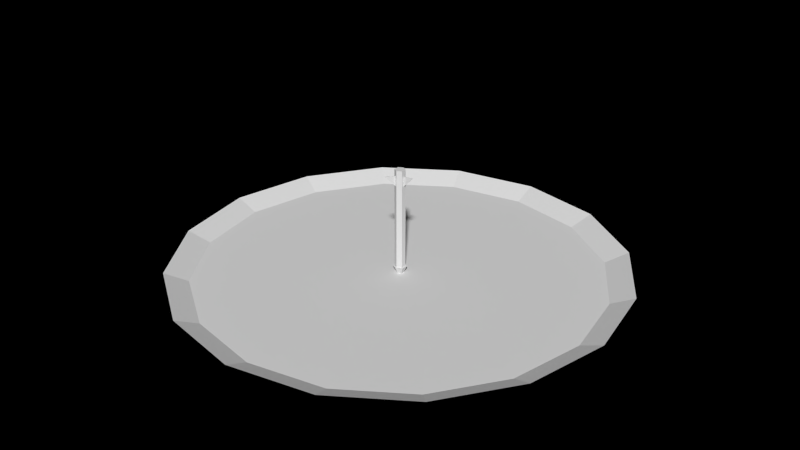 # Source: Darts_and_Board.blend  (saved by Blender 2.76.0; exported with 4.5.12 LTS)
import bpy
from mathutils import Matrix  # noqa: F401  (used for matrix-valued properties, if any)

bpy.ops.wm.read_factory_settings(use_empty=True)
scene = bpy.context.scene
scene.name = 'Scene'

# ---- collections
col_collection_1 = bpy.data.collections.new('Collection 1'); scene.collection.children.link(col_collection_1)

# ---- materials (node trees are filled in below, after node groups)
mat_material = bpy.data.materials.new('Material')
mat_material.alpha_threshold = 0.0
mat_material.use_transparent_shadow = False
mat_material.roughness = 0.5

# ---- material node trees

# ---- world
world_world = bpy.data.worlds.new('World'); scene.world = world_world
world_world.color = (0.0, 0.0, 0.0)
world_world.use_sun_shadow = False
world_world.sun_shadow_jitter_overblur = 0.0
world_world.cycles.sampling_method = 'MANUAL'
world_world.cycles.sample_map_resolution = 256

# ---- meshes
me_circle = bpy.data.meshes.new('Circle')
me_circle.from_pydata([(0.0, 0.0, 0.0), (0.0, 8.0, 0.35), (-3.061, 7.391, 0.35), (-5.657, 5.657, 0.35), (-7.391, 3.061, 0.35), (-8.0, -3.497e-07, 0.35), (-7.391, -3.061, 0.35), (-5.657, -5.657, 0.35), (-3.061, -7.391, 0.35), (-1.208e-06, -8.0, 0.35), (3.061, -7.391, 0.35), (5.657, -5.657, 0.35), (7.391, -3.061, 0.35), (8.0, 9.54e-08, 0.35), (7.391, 3.061, 0.35), (5.657, 5.657, 0.35), (3.061, 7.391, 0.35), (-1.531, 7.696, 0.35), (-2.743, 6.621, 0.0), (1.18e-07, 7.167, 0.0), (-4.359, 6.524, 0.35), (-5.068, 5.068, 0.0), (-6.524, 4.359, 0.35), (-6.621, 2.743, 0.0), (-7.696, 1.531, 0.35), (-7.167, -3.487e-07, 0.0), (-7.696, -1.531, 0.35), (-6.621, -2.743, 0.0), (-6.524, -4.359, 0.35), (-5.068, -5.068, 0.0), (-4.359, -6.524, 0.35), (-2.743, -6.621, 0.0), (-1.531, -7.696, 0.35), (-9.642e-07, -7.167, 0.0), (1.531, -7.696, 0.35), (2.743, -6.621, 0.0), (4.359, -6.524, 0.35), (5.068, -5.068, 0.0), (6.524, -4.359, 0.35), (6.621, -2.743, 0.0), (7.696, -1.531, 0.35), (7.167, 5.007e-08, 0.0), (7.696, 1.531, 0.35), (6.621, 2.743, 0.0), (6.524, 4.359, 0.35), (5.068, 5.068, 0.0), (4.359, 6.524, 0.35), (2.743, 6.621, 0.0), (1.531, 7.696, 0.35)], [], [(0, 19, 18), (0, 18, 21), (0, 21, 23), (0, 23, 25), (0, 25, 27), (0, 27, 29), (0, 29, 31), (0, 31, 33), (0, 33, 35), (0, 35, 37), (0, 37, 39), (0, 39, 41), (0, 41, 43), (0, 43, 45), (0, 45, 47), (0, 47, 19), (19, 48, 1), (19, 47, 48), (47, 16, 48), (47, 46, 16), (47, 45, 46), (45, 15, 46), (45, 44, 15), (45, 43, 44), (43, 14, 44), (43, 42, 14), (43, 41, 42), (41, 13, 42), (41, 40, 13), (41, 39, 40), (39, 12, 40), (39, 38, 12), (39, 37, 38), (37, 11, 38), (37, 36, 11), (37, 35, 36), (35, 10, 36), (35, 34, 10), (35, 33, 34), (33, 9, 34), (33, 32, 9), (33, 31, 32), (31, 8, 32), (31, 30, 8), (31, 29, 30), (29, 7, 30), (29, 28, 7), (29, 27, 28), (27, 6, 28), (27, 26, 6), (27, 25, 26), (25, 5, 26), (25, 24, 5), (25, 23, 24), (23, 4, 24), (23, 22, 4), (23, 21, 22), (21, 3, 22), (21, 20, 3), (21, 18, 20), (18, 2, 20), (18, 17, 2), (18, 19, 17), (19, 1, 17)])
_uv = me_circle.uv_layers.new(name='UVMap')
_uv.uv.foreach_set('vector', [0.5, 0.5, 0.5, 0.9479, 0.3286, 0.9138, 0.5, 0.5, 0.3286, 0.9138, 0.1833, 0.8167, 0.5, 0.5, 0.1833, 0.8167, 0.08616, 0.6714, 0.5, 0.5, 0.08616, 0.6714, 0.05206, 0.5, 0.5, 0.5, 0.05206, 0.5, 0.08616, 0.3286, 0.5, 0.5, 0.08616, 0.3286, 0.1833, 0.1833, 0.5, 0.5, 0.1833, 0.1833, 0.3286, 0.08616, 0.5, 0.5, 0.3286, 0.08616, 0.5, 0.05206, 0.5, 0.5, 0.5, 0.05206, 0.6714, 0.08616, 0.5, 0.5, 0.6714, 0.08616, 0.8167, 0.1833, 0.5, 0.5, 0.8167, 0.1833, 0.9138, 0.3286, 0.5, 0.5, 0.9138, 0.3286, 0.9479, 0.5, 0.5, 0.5, 0.9479, 0.5, 0.9138, 0.6714, 0.5, 0.5, 0.9138, 0.6714, 0.8167, 0.8167, 0.5, 0.5, 0.8167, 0.8167, 0.6714, 0.9138, 0.5, 0.5, 0.6714, 0.9138, 0.5, 0.9479, 0.5, 0.9479, 0.5957, 0.981, 0.5, 1.0, 0.5, 0.9479, 0.6714, 0.9138, 0.5957, 0.981, 0.6714, 0.9138, 0.6913, 0.9619, 0.5957, 0.981, 0.6714, 0.9138, 0.7724, 0.9077, 0.6913, 0.9619, 0.6714, 0.9138, 0.8167, 0.8167, 0.7724, 0.9077, 0.8167, 0.8167, 0.8536, 0.8536, 0.7724, 0.9077, 0.8167, 0.8167, 0.9077, 0.7724, 0.8536, 0.8536, 0.8167, 0.8167, 0.9138, 0.6714, 0.9077, 0.7724, 0.9138, 0.6714, 0.9619, 0.6913, 0.9077, 0.7724, 0.9138, 0.6714, 0.981, 0.5957, 0.9619, 0.6913, 0.9138, 0.6714, 0.9479, 0.5, 0.981, 0.5957, 0.9479, 0.5, 1.0, 0.5, 0.981, 0.5957, 0.9479, 0.5, 0.981, 0.4043, 1.0, 0.5, 0.9479, 0.5, 0.9138, 0.3286, 0.981, 0.4043, 0.9138, 0.3286, 0.9619, 0.3087, 0.981, 0.4043, 0.9138, 0.3286, 0.9077, 0.2276, 0.9619, 0.3087, 0.9138, 0.3286, 0.8167, 0.1833, 0.9077, 0.2276, 0.8167, 0.1833, 0.8536, 0.1464, 0.9077, 0.2276, 0.8167, 0.1833, 0.7724, 0.09225, 0.8536, 0.1464, 0.8167, 0.1833, 0.6714, 0.08616, 0.7724, 0.09225, 0.6714, 0.08616, 0.6913, 0.03806, 0.7724, 0.09225, 0.6714, 0.08616, 0.5957, 0.01903, 0.6913, 0.03806, 0.6714, 0.08616, 0.5, 0.05206, 0.5957, 0.01903, 0.5, 0.05206, 0.5, 0.0, 0.5957, 0.01903, 0.5, 0.05206, 0.4043, 0.01903, 0.5, 0.0, 0.5, 0.05206, 0.3286, 0.08616, 0.4043, 0.01903, 0.3286, 0.08616, 0.3087, 0.03806, 0.4043, 0.01903, 0.3286, 0.08616, 0.2276, 0.09225, 0.3087, 0.03806, 0.3286, 0.08616, 0.1833, 0.1833, 0.2276, 0.09225, 0.1833, 0.1833, 0.1464, 0.1464, 0.2276, 0.09225, 0.1833, 0.1833, 0.09225, 0.2276, 0.1464, 0.1464, 0.1833, 0.1833, 0.08616, 0.3286, 0.09225, 0.2276, 0.08616, 0.3286, 0.03806, 0.3087, 0.09225, 0.2276, 0.08616, 0.3286, 0.01903, 0.4043, 0.03806, 0.3087, 0.08616, 0.3286, 0.05206, 0.5, 0.01903, 0.4043, 0.05206, 0.5, 0.0, 0.5, 0.01903, 0.4043, 0.05206, 0.5, 0.01903, 0.5957, 0.0, 0.5, 0.05206, 0.5, 0.08616, 0.6714, 0.01903, 0.5957, 0.08616, 0.6714, 0.03806, 0.6913, 0.01903, 0.5957, 0.08616, 0.6714, 0.09225, 0.7724, 0.03806, 0.6913, 0.08616, 0.6714, 0.1833, 0.8167, 0.09225, 0.7724, 0.1833, 0.8167, 0.1464, 0.8536, 0.09225, 0.7724, 0.1833, 0.8167, 0.2276, 0.9077, 0.1464, 0.8536, 0.1833, 0.8167, 0.3286, 0.9138, 0.2276, 0.9077, 0.3286, 0.9138, 0.3087, 0.9619, 0.2276, 0.9077, 0.3286, 0.9138, 0.4043, 0.981, 0.3087, 0.9619, 0.3286, 0.9138, 0.5, 0.9479, 0.4043, 0.981, 0.5, 0.9479, 0.5, 1.0, 0.4043, 0.981])
me_circle.materials.append(None)
me_circle.use_remesh_preserve_volume = False
me_circle.use_remesh_preserve_attributes = False
me_circle.use_mirror_vertex_groups = False
me_circle.update()
me_dart = bpy.data.meshes.new('Dart')
me_dart.from_pydata([(-0.2956, -0.5795, -13.08), (-0.6489, -0.3725, -15.4), (-1.467e-05, -0.75, -15.4), (-0.355, -0.5454, -14.52), (-0.3541, -0.5458, -13.08), (-0.2955, -0.5794, -14.52), (-0.649, -0.37, -1.002), (-0.6461, -0.6265, -0.9996), (-0.8596, -0.5008, -0.9936), (-0.8552, 0.5036, -0.9954), (-0.7003, -0.4044, -0.6174), (-0.4702, -0.2714, -0.08569), (-0.435, -0.7484, -0.9994), (-0.2221, -0.8715, -0.9995), (-0.2387, -0.6133, -1.001), (-0.002303, -0.7488, -1.002), (-0.4561, -0.4866, -1.001), (-6.233e-05, -0.9983, -0.9966), (0.1288, -0.925, -0.9997), (0.3465, -0.7995, -0.9995), (0.1092, -0.6889, -1.001), (0.2703, -0.5947, -1.001), (0.5109, -0.7047, -0.9997), (-7.403e-05, -0.003868, 0.9922), (0.4481, -0.4936, -1.001), (-0.2496, -0.1442, 0.4233), (0.4769, -0.2755, -0.1017), (0.00935, -0.0008398, 0.9864), (0.3067, -0.1774, 0.291), (-6.676e-06, -2.861e-06, 1.0), (-0.354, 0.5456, -13.08), (0.6493, 0.1516, -15.4), (0.4145, 0.5101, -15.4), (-4.223e-06, 0.75, -15.4), (-0.3539, 0.5458, -14.52), (-0.2957, 0.5803, -14.52), (-0.2955, 0.5798, -13.08), (-1.99e-06, 0.75, -6.805), (-0.6495, 0.375, -15.4), (-0.6491, 0.3798, -1.001), (-0.7118, 0.411, -0.6442), (-0.6847, 0.6043, -0.9996), (-0.3635, 0.5418, -1.001), (-0.4793, 0.7228, -0.9995), (-0.2017, 0.6351, -1.001), (-0.001309, 0.7497, -1.001), (-0.3089, 0.8212, -0.9993), (-0.141, 0.918, -0.9994), (0.4037, 0.5187, -1.001), (0.1457, 0.6664, -1.001), (3.1e-05, 0.9993, -0.9987), (0.1729, 0.8997, -0.9996), (0.3425, 0.802, -0.9996), (0.5111, 0.7045, -0.9994), (-0.4621, 0.2669, -0.06732), (-0.2378, 0.1374, 0.4505), (-0.0003066, 0.005836, 0.9883), (0.4979, 0.2874, -0.1498), (0.2653, 0.1533, 0.3868), (0.6495, -0.375, -15.4), (0.6496, -0.03358, -14.52), (0.6495, -0.03375, -13.08), (0.678, -0.6082, -0.9994), (0.6496, -0.3752, -1.001), (0.7396, -0.4274, -0.7091), (0.8586, -0.5003, -0.9928), (0.6483, 0.3755, -15.4), (0.6506, 0.03465, -14.52), (0.6496, 0.03386, -13.08), (0.6494, 0.3744, -1.001), (0.8601, 0.4987, -0.9908), (0.7137, 0.4121, -0.6483), (0.6791, 0.6077, -0.9996), (0.6496, -0.03358, -14.52), (1.18, -0.03289, -14.57), (1.603, -0.0328, -14.63), (2.168, -0.0338, -14.68), (2.182, 0.03393, -14.69), (1.723, -0.03375, -14.21), (0.6495, -0.03375, -13.08), (1.047, -0.03374, -13.5), (0.6506, 0.03465, -14.52), (1.471, 0.03317, -14.61), (1.121, 0.03286, -14.57), (1.853, 0.03239, -14.66), (0.6496, 0.03386, -13.08), (-0.7561, 1.376, -14.63), (-0.9141, 1.516, -14.65), (-0.354, 0.5456, -13.08), (-0.6797, 1.11, -14.59), (-0.6087, 1.121, -14.59), (-1.121, 1.875, -14.7), (-1.063, 1.907, -14.69), (-0.9466, 1.707, -14.67), (-0.3539, 0.5458, -14.52), (-0.2957, 0.5803, -14.52), (-0.5232, 0.8403, -14.56), (-0.4644, 0.871, -14.56), (-0.2955, 0.5798, -13.08), (-1.121, -1.874, -14.69), (-1.064, -1.909, -14.7), (-0.2956, -0.5795, -13.08), (-0.9266, -1.672, -14.67), (-0.9858, -1.641, -14.67), (-0.8072, -1.331, -14.62), (-0.6124, -1.128, -14.59), (-0.7612, -1.386, -14.63), (-0.5943, -0.9622, -14.57), (-0.4848, -0.9061, -14.56), (-0.355, -0.5454, -14.52), (-0.3541, -0.5458, -13.08), (-0.2955, -0.5794, -14.52)], [], [(2, 1, 32), (59, 2, 32), (3, 1, 2), (3, 2, 5), (1, 3, 4), (1, 4, 16), (0, 5, 2), (16, 0, 2), (4, 0, 16), (1, 6, 38), (8, 7, 10), (7, 8, 6), (6, 8, 9), (17, 13, 15), (18, 15, 20), (13, 12, 14), (12, 7, 16), (15, 13, 14), (10, 17, 11), (18, 19, 17), (2, 20, 15), (20, 2, 21), (21, 19, 20), (19, 21, 22), (22, 62, 23), (22, 24, 62), (24, 21, 2), (2, 63, 24), (23, 25, 11), (23, 56, 55), (26, 28, 23), (26, 57, 28), (57, 58, 28), (32, 1, 38), (29, 23, 27, 56), (33, 32, 38), (31, 32, 66), (34, 38, 30), (34, 35, 33), (36, 37, 33), (37, 30, 38), (66, 37, 69), (9, 10, 40), (42, 38, 39), (44, 43, 46), (54, 50, 40), (41, 40, 43), (37, 42, 44), (45, 37, 44), (45, 47, 50), (46, 50, 47), (40, 46, 43), (51, 50, 52), (53, 48, 52), (52, 57, 53), (49, 48, 37), (10, 54, 40), (54, 56, 50), (56, 58, 57), (56, 27, 58), (57, 50, 56), (56, 23, 29), (2, 59, 63), (63, 60, 61), (68, 69, 63), (24, 63, 62), (64, 23, 62), (64, 26, 23), (57, 64, 71), (26, 64, 57), (65, 71, 64), (63, 65, 62), (63, 69, 65), (48, 72, 69), (53, 72, 48), (71, 65, 70), (71, 70, 72), (59, 32, 31), (1, 16, 6), (16, 14, 12), (10, 12, 13), (15, 14, 2), (7, 12, 10), (10, 13, 17), (18, 20, 19), (22, 21, 24), (17, 19, 23), (19, 22, 23), (16, 2, 14), (16, 7, 6), (54, 11, 25), (25, 23, 55), (11, 17, 23), (27, 23, 28), (28, 58, 27), (18, 17, 15), (66, 32, 33), (33, 38, 34), (37, 66, 33), (36, 33, 35), (36, 30, 37), (39, 38, 6), (6, 9, 39), (9, 8, 10), (40, 41, 9), (37, 38, 42), (41, 42, 39), (42, 41, 43), (43, 44, 42), (45, 44, 46), (47, 45, 46), (50, 46, 40), (45, 49, 37), (49, 51, 52), (51, 49, 45), (51, 45, 50), (52, 48, 49), (57, 72, 53), (50, 57, 52), (41, 39, 9), (54, 10, 11), (55, 54, 25), (54, 55, 56), (63, 59, 60), (68, 63, 61), (64, 62, 65), (59, 31, 66), (59, 66, 60), (60, 66, 67), (67, 66, 68), (69, 68, 66), (65, 69, 70), (48, 69, 37), (69, 72, 70), (57, 71, 72), (79, 73, 80), (74, 73, 81), (74, 78, 73), (74, 75, 78), (84, 77, 76), (83, 81, 85), (77, 84, 85), (75, 82, 84), (77, 85, 78), (80, 85, 79), (83, 74, 81), (73, 78, 80), (75, 74, 82), (82, 74, 83), (82, 83, 85), (84, 82, 85), (77, 78, 76), (75, 76, 78), (85, 80, 78), (84, 76, 75), (89, 87, 86), (93, 86, 87), (88, 92, 91), (93, 92, 98), (91, 93, 87), (91, 92, 93), (95, 96, 97), (94, 96, 95), (96, 89, 90), (90, 97, 96), (98, 97, 90), (88, 98, 92), (88, 89, 96), (90, 89, 86), (91, 87, 88), (89, 88, 87), (90, 93, 98), (94, 88, 96), (98, 95, 97), (101, 99, 100), (102, 101, 100), (102, 103, 106), (104, 106, 103), (106, 104, 107), (106, 107, 105), (105, 101, 106), (103, 102, 100), (105, 108, 101), (110, 109, 107), (108, 107, 109), (108, 109, 111), (101, 110, 99), (103, 99, 110), (110, 107, 104), (101, 102, 106), (103, 110, 104), (99, 103, 100), (105, 107, 108), (108, 111, 101)])
_uv = me_dart.uv_layers.new(name='UVMap')
_uv.uv.foreach_set('vector', [0.5442, 0.3207, 0.6474, 0.2946, 0.6843, 0.3897, 0.5442, 0.373, 0.5442, 0.3207, 0.6843, 0.3897, 0.3929, 0.06567, 0.3663, 0.01138, 0.4254, 5.257e-06, 0.3929, 0.06567, 0.4254, 5.257e-06, 0.3984, 0.06461, 0.3663, 0.01138, 0.3929, 0.06567, 0.393, 0.1629, 0.3663, 0.01138, 0.393, 0.1629, 0.3837, 0.9807, 0.3984, 0.1618, 0.3984, 0.06461, 0.4254, 5.257e-06, 0.3837, 0.9807, 0.3984, 0.1618, 0.4254, 5.257e-06, 0.393, 0.1629, 0.3984, 0.1618, 0.3837, 0.9807, 0.0, 0.9932, 0.0001871, 0.0, 0.05931, 1.0, 0.9994, 0.4414, 0.9779, 0.4412, 0.9998, 0.4128, 0.7825, 0.02574, 0.8164, 0.03445, 0.7832, 0.04364, 0.7832, 0.04364, 0.8164, 0.03445, 0.8164, 0.1045, 0.6799, 0.0, 0.7152, 0.00878, 0.6804, 0.01741, 0.6596, 0.005153, 0.6804, 0.01741, 0.6628, 0.02162, 0.7152, 0.00878, 0.749, 0.0173, 0.718, 0.02679, 0.749, 0.0173, 0.7825, 0.02574, 0.7525, 0.03556, 0.6804, 0.01741, 0.7152, 0.00878, 0.718, 0.02679, 0.9998, 0.4128, 0.9138, 0.4391, 0.9998, 0.3724, 0.8927, 0.4345, 0.8573, 0.4265, 0.9138, 0.4391, 0.4254, 5.257e-06, 0.4452, 0.9727, 0.4252, 0.9727, 0.4452, 0.9727, 0.4254, 5.257e-06, 0.4748, 0.9727, 0.6374, 0.02824, 0.6251, 0.01398, 0.6628, 0.02162, 0.6251, 0.01398, 0.6374, 0.02824, 0.5992, 0.02065, 0.8306, 0.4204, 0.8035, 0.4142, 0.9994, 0.2904, 0.5992, 0.02065, 0.6093, 0.03535, 0.5728, 0.02743, 0.5072, 0.9727, 0.4748, 0.9727, 0.4254, 5.257e-06, 0.4254, 5.257e-06, 0.5442, 0.9727, 0.5072, 0.9727, 0.9994, 0.2904, 0.9997, 0.3337, 0.9998, 0.3724, 0.9994, 0.1398, 1.0, 0.1403, 0.9577, 0.1765, 0.8748, 0.3546, 0.9194, 0.3315, 0.9994, 0.2904, 0.7741, 0.2253, 0.6857, 0.2202, 0.7741, 0.1946, 0.6857, 0.2202, 0.7269, 0.1825, 0.7741, 0.1946, 0.6843, 0.3897, 0.6474, 0.2946, 0.75, 0.3207, 0.7741, 0.1394, 0.7744, 0.1399, 0.7737, 0.1405, 0.7727, 0.14, 0.75, 0.373, 0.6843, 0.3897, 0.75, 0.3207, 0.6165, 0.3914, 0.6843, 0.3897, 0.6473, 0.3991, 0.1134, 0.9393, 0.05931, 1.0, 0.1134, 0.84, 0.1134, 0.9393, 0.1241, 0.9393, 0.1781, 1.0, 0.1241, 0.84, 0.1781, 0.4071, 0.1781, 1.0, 0.1781, 0.4071, 0.1134, 0.84, 0.05931, 1.0, 0.2481, 0.9337, 0.1781, 0.3695, 0.2482, 0.01732, 0.8478, 0.2742, 0.8167, 0.2349, 0.8733, 0.2504, 0.1118, 0.006708, 0.05931, 1.0, 0.05975, 0.006767, 0.713, 0.1139, 0.757, 0.1199, 0.7301, 0.1269, 0.9178, 0.2114, 1.0, 0.2904, 0.8733, 0.2504, 0.8781, 0.2777, 0.8733, 0.2504, 0.9147, 0.2815, 0.1781, 0.4071, 0.1118, 0.006708, 0.1414, 0.006704, 0.1779, 0.006741, 0.1781, 0.4071, 0.1414, 0.006704, 0.6813, 0.122, 0.7036, 0.1337, 0.6813, 0.1394, 0.945, 0.2847, 1.0, 0.2904, 0.9749, 0.2878, 0.8733, 0.2504, 0.945, 0.2847, 0.9147, 0.2815, 0.5594, 0.2534, 0.5442, 0.2468, 0.5743, 0.2599, 0.6001, 0.119, 0.617, 0.106, 0.6269, 0.1257, 0.5743, 0.2599, 0.6857, 0.2202, 0.5891, 0.2663, 0.1937, 0.003882, 0.2214, 0.01076, 0.1781, 0.3695, 0.8167, 0.2349, 0.9178, 0.2114, 0.8733, 0.2504, 0.9178, 0.2114, 1.0, 0.1403, 1.0, 0.2904, 0.7727, 0.14, 0.7269, 0.1825, 0.6857, 0.2202, 0.7727, 0.14, 0.7737, 0.1405, 0.7269, 0.1825, 0.6857, 0.2202, 0.5442, 0.2468, 0.7727, 0.14, 1.0, 0.1403, 0.9994, 0.1398, 1.0, 0.1394, 0.4254, 5.257e-06, 0.5442, 0.0, 0.5442, 0.9727, 0.3663, 0.01505, 0.3125, 0.8765, 0.3125, 0.785, 0.3019, 0.7852, 0.2482, 0.01732, 0.3663, 0.01505, 0.6093, 0.03535, 0.5774, 0.04368, 0.5728, 0.02743, 0.8059, 0.3903, 0.9994, 0.2904, 0.8035, 0.4142, 0.8059, 0.3903, 0.8748, 0.3546, 0.9994, 0.2904, 0.6857, 0.2202, 0.7741, 0.2726, 0.6473, 0.2552, 0.7741, 0.2253, 0.7741, 0.2726, 0.6857, 0.2202, 0.7744, 0.2946, 0.6473, 0.2552, 0.7741, 0.2726, 0.5774, 0.04368, 0.5442, 0.03501, 0.5728, 0.02743, 0.5774, 0.04368, 0.578, 0.09598, 0.5442, 0.03501, 0.617, 0.106, 0.5734, 0.1123, 0.578, 0.09598, 0.6001, 0.119, 0.5734, 0.1123, 0.617, 0.106, 0.6473, 0.2552, 0.7744, 0.2946, 0.6208, 0.2792, 0.6473, 0.2552, 0.6208, 0.2792, 0.6039, 0.2728, 0.5442, 0.373, 0.6843, 0.3897, 0.6165, 0.3914, 0.3663, 0.01138, 0.3837, 0.9807, 0.3665, 0.9841, 0.7525, 0.03556, 0.718, 0.02679, 0.749, 0.0173, 0.9998, 0.4128, 0.9569, 0.4406, 0.9358, 0.44, 0.4252, 0.9727, 0.4035, 0.9769, 0.4254, 5.257e-06, 0.9779, 0.4412, 0.9569, 0.4406, 0.9998, 0.4128, 0.9998, 0.4128, 0.9358, 0.44, 0.9138, 0.4391, 0.6596, 0.005153, 0.6628, 0.02162, 0.6251, 0.01398, 0.5992, 0.02065, 0.6374, 0.02824, 0.6093, 0.03535, 0.9138, 0.4391, 0.8573, 0.4265, 0.9994, 0.2904, 0.8573, 0.4265, 0.8306, 0.4204, 0.9994, 0.2904, 0.3837, 0.9807, 0.4254, 5.257e-06, 0.4035, 0.9769, 0.7525, 0.03556, 0.7825, 0.02574, 0.7832, 0.04364, 0.9178, 0.2114, 0.877, 0.2035, 0.9347, 0.1734, 0.9347, 0.1734, 0.9994, 0.1398, 0.9577, 0.1765, 0.9998, 0.3724, 0.9138, 0.4391, 0.9994, 0.2904, 0.9976, 0.2905, 0.9994, 0.2904, 0.9194, 0.3315, 0.7741, 0.1946, 0.7269, 0.1825, 0.7737, 0.1405, 0.6596, 0.005153, 0.6799, 0.0, 0.6804, 0.01741, 0.2481, 0.9337, 0.2229, 0.9277, 0.1782, 0.9166, 0.1781, 1.0, 0.05931, 1.0, 0.1134, 0.9393, 0.1781, 0.3695, 0.2481, 0.9337, 0.1782, 0.9166, 0.1241, 0.84, 0.1781, 1.0, 0.1241, 0.9393, 0.1241, 0.84, 0.1134, 0.84, 0.1781, 0.4071, 0.05975, 0.006767, 0.05931, 1.0, 0.0001871, 0.0, 0.7832, 0.04364, 0.8164, 0.1045, 0.7837, 0.09595, 0.8478, 0.2742, 0.7744, 0.2571, 0.8167, 0.2349, 0.8733, 0.2504, 0.8781, 0.2777, 0.8478, 0.2742, 0.1781, 0.4071, 0.05931, 1.0, 0.1118, 0.006708, 0.7895, 0.1116, 0.7386, 0.1073, 0.7837, 0.09595, 0.7386, 0.1073, 0.7895, 0.1116, 0.757, 0.1199, 0.757, 0.1199, 0.713, 0.1139, 0.7386, 0.1073, 0.6813, 0.122, 0.713, 0.1139, 0.7301, 0.1269, 0.7036, 0.1337, 0.6813, 0.122, 0.7301, 0.1269, 1.0, 0.2904, 0.945, 0.2847, 0.8733, 0.2504, 0.1781, 0.0, 0.1937, 0.003882, 0.1781, 0.3695, 0.658, 0.1162, 0.6538, 0.1325, 0.6269, 0.1257, 0.6538, 0.1325, 0.658, 0.1162, 0.6813, 0.122, 0.6538, 0.1325, 0.6813, 0.122, 0.6813, 0.1394, 0.6269, 0.1257, 0.617, 0.106, 0.658, 0.1162, 0.6857, 0.2202, 0.6039, 0.2728, 0.5891, 0.2663, 0.5442, 0.2468, 0.6857, 0.2202, 0.5743, 0.2599, 0.7895, 0.1116, 0.7837, 0.09595, 0.8164, 0.1045, 0.9178, 0.2114, 0.8167, 0.2349, 0.877, 0.2035, 0.9577, 0.1765, 0.9178, 0.2114, 0.9347, 0.1734, 0.9178, 0.2114, 0.9577, 0.1765, 1.0, 0.1403, 0.3663, 0.01505, 0.3663, 0.9317, 0.3125, 0.8765, 0.3019, 0.7852, 0.3663, 0.01505, 0.3125, 0.785, 0.8059, 0.3903, 0.8035, 0.4142, 0.7744, 0.4071, 0.3663, 0.9317, 0.2833, 0.9333, 0.2481, 0.9337, 0.3663, 0.9317, 0.2481, 0.9337, 0.3125, 0.8765, 0.3125, 0.8765, 0.2481, 0.9337, 0.3018, 0.8768, 0.3018, 0.8768, 0.2481, 0.9337, 0.3019, 0.7852, 0.2482, 0.01732, 0.3019, 0.7852, 0.2481, 0.9337, 0.5442, 0.03501, 0.578, 0.09598, 0.5447, 0.1047, 0.2214, 0.01076, 0.2482, 0.01732, 0.1781, 0.3695, 0.578, 0.09598, 0.5734, 0.1123, 0.5447, 0.1047, 0.6857, 0.2202, 0.6473, 0.2552, 0.6039, 0.2728, 0.8276, 0.8711, 0.7129, 0.9278, 0.8276, 0.9278, 0.8283, 0.8406, 0.8283, 0.8128, 0.943, 0.8128, 0.7118, 0.6962, 0.7118, 0.5815, 0.5971, 0.6962, 0.8287, 0.8989, 0.8855, 0.8989, 0.8855, 0.8421, 0.655, 0.9568, 0.7118, 0.929, 0.7118, 0.9568, 0.8855, 0.7552, 0.8855, 0.812, 0.7708, 0.812, 0.8855, 0.6973, 0.8855, 0.7541, 0.7708, 0.7541, 0.9144, 0.9568, 0.8866, 0.9568, 0.9144, 0.9, 0.5971, 0.812, 0.7118, 0.6973, 0.7118, 0.812, 0.9434, 0.6973, 0.9156, 0.812, 0.9434, 0.812, 0.6539, 0.9568, 0.6539, 0.929, 0.5971, 0.9568, 0.5967, 0.6958, 0.7114, 0.5811, 0.5967, 0.5811, 0.9445, 0.812, 0.9723, 0.7552, 0.9723, 0.812, 0.9723, 0.6973, 0.9723, 0.7541, 0.9445, 0.7541, 0.7129, 0.812, 0.7697, 0.812, 0.7697, 0.6973, 0.8287, 0.6962, 0.8855, 0.6962, 0.8855, 0.5815, 0.943, 0.697, 0.9152, 0.8116, 0.9152, 0.697, 0.8283, 0.8417, 0.8283, 0.8985, 0.8851, 0.8417, 0.8276, 0.5815, 0.8276, 0.6383, 0.7129, 0.6383, 0.5967, 0.9286, 0.6535, 0.9286, 0.5967, 0.9564, 0.8862, 0.9564, 0.9141, 0.8996, 0.8862, 0.8996, 0.7708, 0.9568, 0.7986, 0.929, 0.7986, 0.9568, 0.9144, 0.6973, 0.9144, 0.812, 0.8866, 0.812, 0.7125, 0.5811, 0.7125, 0.6379, 0.8272, 0.5811, 0.7704, 0.9564, 0.7704, 0.9286, 0.7982, 0.9286, 0.9156, 0.9278, 0.9434, 0.9278, 0.9434, 0.9, 0.7129, 0.9568, 0.7697, 0.929, 0.7697, 0.9568, 0.9441, 0.697, 0.9441, 0.7537, 0.972, 0.697, 0.7114, 0.9286, 0.6546, 0.9564, 0.6546, 0.9286, 0.9144, 0.8421, 0.9144, 0.8989, 0.8866, 0.8989, 0.9434, 0.5815, 0.9434, 0.6962, 0.8866, 0.6962, 0.9445, 0.6962, 0.9723, 0.6962, 0.9723, 0.5815, 0.5971, 0.9278, 0.7118, 0.8711, 0.7118, 0.9278, 0.9141, 0.8417, 0.8862, 0.8417, 0.8862, 0.8985, 0.7704, 0.7537, 0.7704, 0.697, 0.8851, 0.697, 0.8283, 0.5811, 0.8283, 0.6958, 0.8851, 0.5811, 0.5967, 0.697, 0.7114, 0.697, 0.5967, 0.8116, 0.8276, 0.8699, 0.7129, 0.8699, 0.8276, 0.8132, 0.8272, 0.8707, 0.7125, 0.8707, 0.7125, 0.9275, 0.8862, 0.8116, 0.8862, 0.697, 0.9141, 0.697, 0.7118, 0.8699, 0.5971, 0.8699, 0.7118, 0.8132, 0.7125, 0.9286, 0.7125, 0.9564, 0.7693, 0.9286, 0.8855, 0.9, 0.8855, 0.9278, 0.8287, 0.9278, 0.9156, 0.8989, 0.9434, 0.8989, 0.9434, 0.8421, 0.9441, 0.8116, 0.972, 0.7549, 0.9441, 0.7549, 0.5967, 0.8707, 0.7114, 0.8707, 0.5967, 0.9275, 0.9445, 0.8699, 0.9723, 0.8699, 0.9723, 0.8132, 0.943, 0.5811, 0.8862, 0.5811, 0.8862, 0.6958, 0.8851, 0.7549, 0.7704, 0.7549, 0.7704, 0.8116, 0.9152, 0.8417, 0.943, 0.8417, 0.9152, 0.8985, 0.8851, 0.8996, 0.8283, 0.9275, 0.8283, 0.8996, 0.972, 0.5811, 0.9441, 0.5811, 0.9441, 0.6958, 0.5967, 0.8128, 0.5967, 0.8695, 0.7114, 0.8128, 0.7125, 0.8116, 0.7125, 0.697, 0.7693, 0.697, 0.7129, 0.6962, 0.8276, 0.6394, 0.8276, 0.6962, 0.7125, 0.6958, 0.8272, 0.6391, 0.7125, 0.6391, 0.9441, 0.8128, 0.9441, 0.8695, 0.972, 0.8128, 0.9152, 0.9275, 0.9152, 0.8996, 0.943, 0.8996, 0.7125, 0.8695, 0.7125, 0.8128, 0.8272, 0.8128])
me_dart.materials.append(mat_material)
me_dart.use_remesh_preserve_volume = False
me_dart.use_remesh_preserve_attributes = False
me_dart.use_mirror_vertex_groups = False
me_dart.update()

# ---- objects
ob_circle = bpy.data.objects.new('Circle', me_circle)
ob_dart = bpy.data.objects.new('Dart', me_dart)

# ---- transforms, parenting, visibility, modifiers, constraints
ob_circle.location = (0.0, 0.0, 0.0)
ob_circle.lineart.crease_threshold = 0.0
ob_dart.location = (0.0, 0.0, 0.0)
ob_dart.rotation_euler = (-3.142, -0.0, 0.0)
ob_dart.scale = (0.25, 0.25, 0.25)
ob_dart.lineart.crease_threshold = 0.0

# ---- collection membership
col_collection_1.objects.link(ob_circle)
col_collection_1.objects.link(ob_dart)

# ---- scene / render settings (as saved in the file)
scene.frame_start = 1; scene.frame_end = 250; scene.frame_set(1)
scene.render.engine = 'BLENDER_EEVEE_NEXT'
scene.render.resolution_percentage = 50
scene.render.dither_intensity = 0.0
scene.cycles.use_denoising = False
scene.cycles.samples = 10
scene.cycles.sampling_pattern = 'TABULATED_SOBOL'
scene.cycles.light_sampling_threshold = 0.0
scene.cycles.use_adaptive_sampling = False
scene.cycles.use_light_tree = False
scene.cycles.blur_glossy = 0.0
scene.cycles.pixel_filter_type = 'GAUSSIAN'
scene.cycles.sample_clamp_indirect = 0.0
scene.view_settings.view_transform = 'Standard'
bpy.context.view_layer.update()

# ---- added for rendering (the .blend has no active camera and no usable light): camera, sun
cam_auto = bpy.data.cameras.new('AutoCamera')
cam_auto.lens = 50.0
cam_auto.sensor_width = 36.0
cam_auto.clip_end = 1000.0
ob_auto_camera = bpy.data.objects.new('AutoCamera', cam_auto)
scene.collection.objects.link(ob_auto_camera)
ob_auto_camera.location = (21.2763, -25.5316, 18.8211)
ob_auto_camera.rotation_euler = (1.09748, -7.21219e-08, 0.694738)
scene.camera = ob_auto_camera
light_auto_sun = bpy.data.lights.new('AutoSun', 'SUN')
light_auto_sun.energy = 3.0
light_auto_sun.angle = 0.0523599
ob_auto_sun = bpy.data.objects.new('AutoSun', light_auto_sun)
scene.collection.objects.link(ob_auto_sun)
ob_auto_sun.rotation_euler = (0.872665, 0.174533, 0.523599)
bpy.context.view_layer.update()
